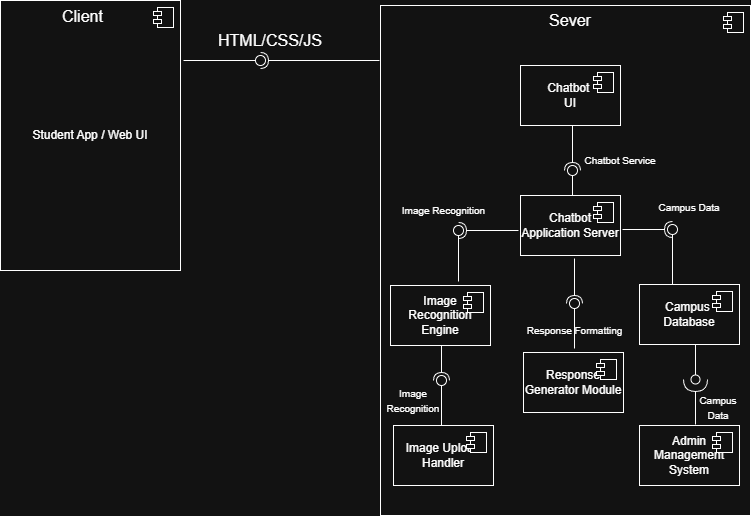

The diagram above was exported from draw.io. Its source (the exported page's mxGraphModel, read from the mxfile embedded in the PNG):
<mxGraphModel dx="1042" dy="614" grid="1" gridSize="10" guides="1" tooltips="1" connect="1" arrows="1" fold="1" page="1" pageScale="1" pageWidth="850" pageHeight="1100" math="0" shadow="0">
  <root>
    <mxCell id="0" />
    <mxCell id="1" parent="0" />
    <mxCell id="zTte02Zju2dDtqsrVmbi-1" parent="1" style="html=1;dropTarget=0;whiteSpace=wrap;" value="Student App / Web UI" vertex="1">
      <mxGeometry height="270" width="180" x="80" y="165" as="geometry" />
    </mxCell>
    <mxCell id="zTte02Zju2dDtqsrVmbi-2" parent="zTte02Zju2dDtqsrVmbi-1" style="shape=module;jettyWidth=8;jettyHeight=4;" value="" vertex="1">
      <mxGeometry height="20" relative="1" width="20" x="1" as="geometry">
        <mxPoint x="-27" y="7" as="offset" />
      </mxGeometry>
    </mxCell>
    <mxCell id="zTte02Zju2dDtqsrVmbi-5" parent="1" style="html=1;dropTarget=0;whiteSpace=wrap;" value="&lt;span style=&quot;color: rgba(0, 0, 0, 0); font-family: monospace; font-size: 0px; text-align: start; text-wrap-mode: nowrap;&quot;&gt;%3CmxGraphModel%3E%3Croot%3E%3CmxCell%20id%3D%220%22%2F%3E%3CmxCell%20id%3D%221%22%20parent%3D%220%22%2F%3E%3CmxCell%20id%3D%222%22%20edge%3D%221%22%20parent%3D%221%22%20style%3D%22rounded%3D0%3BorthogonalLoop%3D1%3BjettySize%3Dauto%3Bhtml%3D1%3BendArrow%3DhalfCircle%3BendFill%3D0%3BendSize%3D6%3BstrokeWidth%3D1%3Bsketch%3D0%3BfontSize%3D12%3Bcurved%3D1%3B%22%20target%3D%224%22%20value%3D%22%22%3E%3CmxGeometry%20relative%3D%221%22%20as%3D%22geometry%22%3E%3CmxPoint%20x%3D%22305%22%20y%3D%22500%22%20as%3D%22sourcePoint%22%2F%3E%3C%2FmxGeometry%3E%3C%2FmxCell%3E%3CmxCell%20id%3D%223%22%20edge%3D%221%22%20parent%3D%221%22%20style%3D%22rounded%3D0%3BorthogonalLoop%3D1%3BjettySize%3Dauto%3Bhtml%3D1%3BendArrow%3Doval%3BendFill%3D0%3Bsketch%3D0%3BsourcePerimeterSpacing%3D0%3BtargetPerimeterSpacing%3D0%3BendSize%3D10%3BfontSize%3D12%3Bcurved%3D1%3B%22%20target%3D%224%22%20value%3D%22%22%3E%3CmxGeometry%20relative%3D%221%22%20as%3D%22geometry%22%3E%3CmxPoint%20x%3D%22305%22%20y%3D%22440%22%20as%3D%22sourcePoint%22%2F%3E%3C%2FmxGeometry%3E%3C%2FmxCell%3E%3CmxCell%20id%3D%224%22%20parent%3D%221%22%20style%3D%22ellipse%3BwhiteSpace%3Dwrap%3Bhtml%3D1%3Balign%3Dcenter%3Baspect%3Dfixed%3BfillColor%3Dnone%3BstrokeColor%3Dnone%3Bresizable%3D0%3Bperimeter%3DcenterPerimeter%3Brotatable%3D0%3BallowArrows%3D0%3Bpoints%3D%5B%5D%3BoutlineConnect%3D1%3B%22%20value%3D%22%22%20vertex%3D%221%22%3E%3CmxGeometry%20height%3D%2210%22%20width%3D%2210%22%20x%3D%22300%22%20y%3D%22460%22%20as%3D%22geometry%22%2F%3E%3C%2FmxCell%3E%3C%2Froot%3E%3C%2FmxGraphModel%3E&lt;/span&gt;" vertex="1">
      <mxGeometry height="510" width="370" x="460" y="170" as="geometry" />
    </mxCell>
    <mxCell id="zTte02Zju2dDtqsrVmbi-6" parent="zTte02Zju2dDtqsrVmbi-5" style="shape=module;jettyWidth=8;jettyHeight=4;" value="" vertex="1">
      <mxGeometry height="20" relative="1" width="20" x="1" as="geometry">
        <mxPoint x="-27" y="7" as="offset" />
      </mxGeometry>
    </mxCell>
    <mxCell id="zTte02Zju2dDtqsrVmbi-12" parent="1" style="text;html=1;whiteSpace=wrap;strokeColor=none;fillColor=none;align=center;verticalAlign=middle;rounded=0;fontSize=16;" value="Sever" vertex="1">
      <mxGeometry height="30" width="60" x="620" y="170" as="geometry" />
    </mxCell>
    <mxCell id="zTte02Zju2dDtqsrVmbi-14" parent="1" style="text;whiteSpace=wrap;html=1;" value="&lt;div style=&quot;text-align: center;&quot;&gt;&lt;span style=&quot;background-color: transparent; color: light-dark(rgb(0, 0, 0), rgb(255, 255, 255)); font-size: 16px;&quot;&gt;Client&lt;/span&gt;&lt;/div&gt;" vertex="1">
      <mxGeometry height="40" width="80" x="140" y="165" as="geometry" />
    </mxCell>
    <mxCell id="zTte02Zju2dDtqsrVmbi-15" parent="1" style="html=1;dropTarget=0;whiteSpace=wrap;" value="Chatbot&amp;nbsp;&lt;div&gt;UI&lt;/div&gt;" vertex="1">
      <mxGeometry height="60" width="100" x="600" y="230" as="geometry" />
    </mxCell>
    <mxCell id="zTte02Zju2dDtqsrVmbi-16" parent="zTte02Zju2dDtqsrVmbi-15" style="shape=module;jettyWidth=8;jettyHeight=4;" value="" vertex="1">
      <mxGeometry height="20" relative="1" width="20" x="1" as="geometry">
        <mxPoint x="-27" y="7" as="offset" />
      </mxGeometry>
    </mxCell>
    <mxCell id="zTte02Zju2dDtqsrVmbi-17" parent="1" style="html=1;dropTarget=0;whiteSpace=wrap;" value="Image Recognition Engine" vertex="1">
      <mxGeometry height="60" width="100" x="470" y="450" as="geometry" />
    </mxCell>
    <mxCell id="zTte02Zju2dDtqsrVmbi-18" parent="zTte02Zju2dDtqsrVmbi-17" style="shape=module;jettyWidth=8;jettyHeight=4;" value="" vertex="1">
      <mxGeometry height="20" relative="1" width="20" x="1" as="geometry">
        <mxPoint x="-27" y="7" as="offset" />
      </mxGeometry>
    </mxCell>
    <mxCell id="zTte02Zju2dDtqsrVmbi-19" parent="1" style="html=1;dropTarget=0;whiteSpace=wrap;" value="Image Upload Handler" vertex="1">
      <mxGeometry height="60" width="100" x="473" y="590" as="geometry" />
    </mxCell>
    <mxCell id="zTte02Zju2dDtqsrVmbi-20" parent="zTte02Zju2dDtqsrVmbi-19" style="shape=module;jettyWidth=8;jettyHeight=4;" value="" vertex="1">
      <mxGeometry height="20" relative="1" width="20" x="1" as="geometry">
        <mxPoint x="-27" y="7" as="offset" />
      </mxGeometry>
    </mxCell>
    <mxCell id="zTte02Zju2dDtqsrVmbi-21" parent="1" style="html=1;dropTarget=0;whiteSpace=wrap;" value="Chatbot Application Server" vertex="1">
      <mxGeometry height="60" width="100" x="600" y="360" as="geometry" />
    </mxCell>
    <mxCell id="zTte02Zju2dDtqsrVmbi-22" parent="zTte02Zju2dDtqsrVmbi-21" style="shape=module;jettyWidth=8;jettyHeight=4;" value="" vertex="1">
      <mxGeometry height="20" relative="1" width="20" x="1" as="geometry">
        <mxPoint x="-27" y="7" as="offset" />
      </mxGeometry>
    </mxCell>
    <mxCell id="zTte02Zju2dDtqsrVmbi-24" parent="1" style="html=1;dropTarget=0;whiteSpace=wrap;align=center;" value="&lt;div style=&quot;&quot;&gt;&lt;span style=&quot;background-color: transparent; color: light-dark(rgb(0, 0, 0), rgb(255, 255, 255));&quot;&gt;Admin Management System&lt;/span&gt;&lt;/div&gt;" vertex="1">
      <mxGeometry height="60" width="100" x="719" y="590" as="geometry" />
    </mxCell>
    <mxCell id="zTte02Zju2dDtqsrVmbi-25" parent="zTte02Zju2dDtqsrVmbi-24" style="shape=module;jettyWidth=8;jettyHeight=4;" value="" vertex="1">
      <mxGeometry height="20" relative="1" width="20" x="1" as="geometry">
        <mxPoint x="-27" y="7" as="offset" />
      </mxGeometry>
    </mxCell>
    <mxCell id="zTte02Zju2dDtqsrVmbi-26" edge="1" parent="1" style="rounded=0;orthogonalLoop=1;jettySize=auto;html=1;endArrow=halfCircle;endFill=0;endSize=6;strokeWidth=1;sketch=0;fontSize=12;curved=1;" target="zTte02Zju2dDtqsrVmbi-28" value="">
      <mxGeometry relative="1" as="geometry">
        <mxPoint x="459" y="225" as="sourcePoint" />
      </mxGeometry>
    </mxCell>
    <mxCell id="zTte02Zju2dDtqsrVmbi-27" edge="1" parent="1" style="rounded=0;orthogonalLoop=1;jettySize=auto;html=1;endArrow=oval;endFill=0;sketch=0;sourcePerimeterSpacing=0;targetPerimeterSpacing=0;endSize=10;fontSize=12;curved=1;" target="zTte02Zju2dDtqsrVmbi-28" value="">
      <mxGeometry relative="1" as="geometry">
        <mxPoint x="263" y="225" as="sourcePoint" />
      </mxGeometry>
    </mxCell>
    <mxCell id="zTte02Zju2dDtqsrVmbi-28" parent="1" style="ellipse;whiteSpace=wrap;html=1;align=center;aspect=fixed;fillColor=none;strokeColor=none;resizable=0;perimeter=centerPerimeter;rotatable=0;allowArrows=0;points=[];outlineConnect=1;" value="" vertex="1">
      <mxGeometry height="10" width="10" x="335" y="220" as="geometry" />
    </mxCell>
    <mxCell id="zTte02Zju2dDtqsrVmbi-40" parent="1" style="text;html=1;whiteSpace=wrap;strokeColor=none;fillColor=none;align=center;verticalAlign=middle;rounded=0;fontSize=16;" value="HTML/CSS/JS" vertex="1">
      <mxGeometry height="30" width="60" x="320" y="190" as="geometry" />
    </mxCell>
    <mxCell id="eLG0PoLzT3h0lOUmxZrw-1" parent="1" style="html=1;dropTarget=0;whiteSpace=wrap;" value="Campus&amp;nbsp; Database" vertex="1">
      <mxGeometry height="60" width="100" x="719" y="449" as="geometry" />
    </mxCell>
    <mxCell id="eLG0PoLzT3h0lOUmxZrw-2" parent="eLG0PoLzT3h0lOUmxZrw-1" style="shape=module;jettyWidth=8;jettyHeight=4;" value="" vertex="1">
      <mxGeometry height="20" relative="1" width="20" x="1" as="geometry">
        <mxPoint x="-27" y="7" as="offset" />
      </mxGeometry>
    </mxCell>
    <mxCell id="eLG0PoLzT3h0lOUmxZrw-18" parent="1" style="html=1;dropTarget=0;whiteSpace=wrap;" value="Response Generator Module" vertex="1">
      <mxGeometry height="60" width="100" x="603" y="517" as="geometry" />
    </mxCell>
    <mxCell id="eLG0PoLzT3h0lOUmxZrw-19" parent="eLG0PoLzT3h0lOUmxZrw-18" style="shape=module;jettyWidth=8;jettyHeight=4;" value="" vertex="1">
      <mxGeometry height="20" relative="1" width="20" x="1" as="geometry">
        <mxPoint x="-27" y="7" as="offset" />
      </mxGeometry>
    </mxCell>
    <mxCell id="eLG0PoLzT3h0lOUmxZrw-28" parent="1" style="ellipse;whiteSpace=wrap;html=1;align=center;aspect=fixed;fillColor=none;strokeColor=none;resizable=0;perimeter=centerPerimeter;rotatable=0;allowArrows=0;points=[];outlineConnect=1;" value="" vertex="1">
      <mxGeometry height="10" width="10" x="280" y="490" as="geometry" />
    </mxCell>
    <mxCell id="eLG0PoLzT3h0lOUmxZrw-35" edge="1" parent="1" style="rounded=0;orthogonalLoop=1;jettySize=auto;html=1;endArrow=halfCircle;endFill=0;endSize=6;strokeWidth=1;sketch=0;fontSize=12;curved=1;" target="eLG0PoLzT3h0lOUmxZrw-37" value="">
      <mxGeometry relative="1" as="geometry">
        <mxPoint x="598" y="395" as="sourcePoint" />
      </mxGeometry>
    </mxCell>
    <mxCell id="eLG0PoLzT3h0lOUmxZrw-36" edge="1" parent="1" style="rounded=0;orthogonalLoop=1;jettySize=auto;html=1;endArrow=oval;endFill=0;sketch=0;sourcePerimeterSpacing=0;targetPerimeterSpacing=0;endSize=10;fontSize=12;curved=1;" target="eLG0PoLzT3h0lOUmxZrw-37" value="">
      <mxGeometry relative="1" as="geometry">
        <mxPoint x="538" y="446" as="sourcePoint" />
      </mxGeometry>
    </mxCell>
    <mxCell id="eLG0PoLzT3h0lOUmxZrw-37" parent="1" style="ellipse;whiteSpace=wrap;html=1;align=center;aspect=fixed;fillColor=none;strokeColor=none;resizable=0;perimeter=centerPerimeter;rotatable=0;allowArrows=0;points=[];outlineConnect=1;" value="" vertex="1">
      <mxGeometry height="10" width="10" x="533" y="390" as="geometry" />
    </mxCell>
    <mxCell id="eLG0PoLzT3h0lOUmxZrw-38" edge="1" parent="1" style="rounded=0;orthogonalLoop=1;jettySize=auto;html=1;endArrow=halfCircle;endFill=0;endSize=6;strokeWidth=1;sketch=0;fontSize=12;curved=1;" value="">
      <mxGeometry relative="1" as="geometry">
        <mxPoint x="652" y="290" as="sourcePoint" />
        <mxPoint x="652" y="335" as="targetPoint" />
      </mxGeometry>
    </mxCell>
    <mxCell id="eLG0PoLzT3h0lOUmxZrw-39" edge="1" parent="1" style="rounded=0;orthogonalLoop=1;jettySize=auto;html=1;endArrow=oval;endFill=0;sketch=0;sourcePerimeterSpacing=0;targetPerimeterSpacing=0;endSize=10;fontSize=12;curved=1;" value="">
      <mxGeometry relative="1" as="geometry">
        <mxPoint x="652" y="360" as="sourcePoint" />
        <mxPoint x="652" y="335" as="targetPoint" />
      </mxGeometry>
    </mxCell>
    <mxCell id="eLG0PoLzT3h0lOUmxZrw-40" parent="1" style="ellipse;whiteSpace=wrap;html=1;align=center;aspect=fixed;fillColor=none;strokeColor=none;resizable=0;perimeter=centerPerimeter;rotatable=0;allowArrows=0;points=[];outlineConnect=1;" value="" vertex="1">
      <mxGeometry height="10" width="10" x="543" y="400" as="geometry" />
    </mxCell>
    <mxCell id="eLG0PoLzT3h0lOUmxZrw-42" parent="1" style="ellipse;whiteSpace=wrap;html=1;align=center;aspect=fixed;fillColor=none;strokeColor=none;resizable=0;perimeter=centerPerimeter;rotatable=0;allowArrows=0;points=[];outlineConnect=1;" value="" vertex="1">
      <mxGeometry height="10" width="10" x="573" y="380" as="geometry" />
    </mxCell>
    <mxCell id="eLG0PoLzT3h0lOUmxZrw-50" edge="1" parent="1" style="rounded=0;orthogonalLoop=1;jettySize=auto;html=1;endArrow=halfCircle;endFill=0;endSize=6;strokeWidth=1;sketch=0;fontSize=12;curved=1;" target="eLG0PoLzT3h0lOUmxZrw-52" value="">
      <mxGeometry relative="1" as="geometry">
        <mxPoint x="702" y="394" as="sourcePoint" />
      </mxGeometry>
    </mxCell>
    <mxCell id="eLG0PoLzT3h0lOUmxZrw-51" edge="1" parent="1" style="rounded=0;orthogonalLoop=1;jettySize=auto;html=1;endArrow=oval;endFill=0;sketch=0;sourcePerimeterSpacing=0;targetPerimeterSpacing=0;endSize=10;fontSize=12;curved=1;" target="eLG0PoLzT3h0lOUmxZrw-52" value="">
      <mxGeometry relative="1" as="geometry">
        <mxPoint x="752" y="449" as="sourcePoint" />
      </mxGeometry>
    </mxCell>
    <mxCell id="eLG0PoLzT3h0lOUmxZrw-52" parent="1" style="ellipse;whiteSpace=wrap;html=1;align=center;aspect=fixed;fillColor=none;strokeColor=none;resizable=0;perimeter=centerPerimeter;rotatable=0;allowArrows=0;points=[];outlineConnect=1;" value="" vertex="1">
      <mxGeometry height="10" width="10" x="747" y="389" as="geometry" />
    </mxCell>
    <mxCell id="eLG0PoLzT3h0lOUmxZrw-53" edge="1" parent="1" style="rounded=0;orthogonalLoop=1;jettySize=auto;html=1;endArrow=halfCircle;endFill=0;endSize=6;strokeWidth=1;sketch=0;fontSize=12;curved=1;" target="eLG0PoLzT3h0lOUmxZrw-55" value="">
      <mxGeometry relative="1" as="geometry">
        <mxPoint x="654" y="423" as="sourcePoint" />
      </mxGeometry>
    </mxCell>
    <mxCell id="eLG0PoLzT3h0lOUmxZrw-54" edge="1" parent="1" style="rounded=0;orthogonalLoop=1;jettySize=auto;html=1;endArrow=oval;endFill=0;sketch=0;sourcePerimeterSpacing=0;targetPerimeterSpacing=0;endSize=10;fontSize=12;curved=1;" target="eLG0PoLzT3h0lOUmxZrw-55" value="">
      <mxGeometry relative="1" as="geometry">
        <mxPoint x="654" y="513" as="sourcePoint" />
      </mxGeometry>
    </mxCell>
    <mxCell id="eLG0PoLzT3h0lOUmxZrw-55" parent="1" style="ellipse;whiteSpace=wrap;html=1;align=center;aspect=fixed;fillColor=none;strokeColor=none;resizable=0;perimeter=centerPerimeter;rotatable=0;allowArrows=0;points=[];outlineConnect=1;" value="" vertex="1">
      <mxGeometry height="10" width="10" x="649" y="463" as="geometry" />
    </mxCell>
    <mxCell id="eLG0PoLzT3h0lOUmxZrw-56" edge="1" parent="1" style="rounded=0;orthogonalLoop=1;jettySize=auto;html=1;endArrow=oval;endFill=0;endSize=9;strokeWidth=1;sketch=0;fontSize=12;curved=1;startSize=10;" target="eLG0PoLzT3h0lOUmxZrw-58" value="">
      <mxGeometry relative="1" as="geometry">
        <mxPoint x="775" y="509" as="sourcePoint" />
      </mxGeometry>
    </mxCell>
    <mxCell id="eLG0PoLzT3h0lOUmxZrw-57" edge="1" parent="1" style="rounded=0;orthogonalLoop=1;jettySize=auto;html=1;endArrow=halfCircle;endFill=0;sketch=0;sourcePerimeterSpacing=0;targetPerimeterSpacing=0;endSize=10;fontSize=12;curved=1;startSize=4;" target="eLG0PoLzT3h0lOUmxZrw-58" value="">
      <mxGeometry relative="1" as="geometry">
        <mxPoint x="775" y="589" as="sourcePoint" />
      </mxGeometry>
    </mxCell>
    <mxCell id="eLG0PoLzT3h0lOUmxZrw-58" parent="1" style="ellipse;whiteSpace=wrap;html=1;align=center;aspect=fixed;fillColor=none;strokeColor=none;resizable=0;perimeter=centerPerimeter;rotatable=0;allowArrows=0;points=[];outlineConnect=1;" value="" vertex="1">
      <mxGeometry height="10" width="10" x="770" y="539" as="geometry" />
    </mxCell>
    <mxCell id="eLG0PoLzT3h0lOUmxZrw-59" edge="1" parent="1" style="rounded=0;orthogonalLoop=1;jettySize=auto;html=1;endArrow=halfCircle;endFill=0;endSize=6;strokeWidth=1;sketch=0;fontSize=12;curved=1;" target="eLG0PoLzT3h0lOUmxZrw-61" value="">
      <mxGeometry relative="1" as="geometry">
        <mxPoint x="521" y="510" as="sourcePoint" />
      </mxGeometry>
    </mxCell>
    <mxCell id="eLG0PoLzT3h0lOUmxZrw-60" edge="1" parent="1" style="rounded=0;orthogonalLoop=1;jettySize=auto;html=1;endArrow=oval;endFill=0;sketch=0;sourcePerimeterSpacing=0;targetPerimeterSpacing=0;endSize=10;fontSize=12;curved=1;" target="eLG0PoLzT3h0lOUmxZrw-61" value="">
      <mxGeometry relative="1" as="geometry">
        <mxPoint x="521" y="590" as="sourcePoint" />
      </mxGeometry>
    </mxCell>
    <mxCell id="eLG0PoLzT3h0lOUmxZrw-61" parent="1" style="ellipse;whiteSpace=wrap;html=1;align=center;aspect=fixed;fillColor=none;strokeColor=none;resizable=0;perimeter=centerPerimeter;rotatable=0;allowArrows=0;points=[];outlineConnect=1;" value="" vertex="1">
      <mxGeometry height="10" width="10" x="516" y="540" as="geometry" />
    </mxCell>
    <mxCell id="eLG0PoLzT3h0lOUmxZrw-62" parent="1" style="text;html=1;whiteSpace=wrap;strokeColor=none;fillColor=none;align=center;verticalAlign=middle;rounded=0;" value="&lt;font style=&quot;font-size: 10px;&quot;&gt;Chatbot Service&lt;/font&gt;" vertex="1">
      <mxGeometry height="30" width="80" x="660" y="310" as="geometry" />
    </mxCell>
    <mxCell id="eLG0PoLzT3h0lOUmxZrw-63" parent="1" style="text;html=1;whiteSpace=wrap;strokeColor=none;fillColor=none;align=center;verticalAlign=middle;rounded=0;" value="&lt;font style=&quot;font-size: 10px;&quot;&gt;Image Recognition&lt;/font&gt;" vertex="1">
      <mxGeometry height="30" width="97" x="474.5" y="360" as="geometry" />
    </mxCell>
    <mxCell id="eLG0PoLzT3h0lOUmxZrw-64" parent="1" style="text;html=1;whiteSpace=wrap;strokeColor=none;fillColor=none;align=center;verticalAlign=middle;rounded=0;" value="&lt;table&gt;&lt;tbody&gt;&lt;tr data-start=&quot;2279&quot; data-end=&quot;2334&quot;&gt;&lt;td data-start=&quot;2319&quot; data-end=&quot;2334&quot; data-col-size=&quot;sm&quot;&gt;&lt;font style=&quot;font-size: 10px;&quot;&gt;Campus Data&lt;/font&gt;&lt;/td&gt;&lt;/tr&gt;&lt;/tbody&gt;&lt;/table&gt;&lt;table&gt;&lt;tbody&gt;&lt;tr data-start=&quot;2335&quot; data-end=&quot;2400&quot;&gt;&lt;td data-start=&quot;2335&quot; data-end=&quot;2356&quot; data-col-size=&quot;sm&quot;&gt;&lt;/td&gt;&lt;/tr&gt;&lt;/tbody&gt;&lt;/table&gt;" vertex="1">
      <mxGeometry height="30" width="80" x="729" y="360" as="geometry" />
    </mxCell>
    <mxCell id="eLG0PoLzT3h0lOUmxZrw-65" parent="1" style="text;html=1;whiteSpace=wrap;strokeColor=none;fillColor=none;align=center;verticalAlign=middle;rounded=0;" value="&lt;font style=&quot;font-size: 10px;&quot;&gt;Response Formatting&lt;/font&gt;" vertex="1">
      <mxGeometry height="30" width="101" x="603.5" y="480" as="geometry" />
    </mxCell>
    <mxCell id="eLG0PoLzT3h0lOUmxZrw-66" parent="1" style="text;html=1;whiteSpace=wrap;strokeColor=none;fillColor=none;align=center;verticalAlign=middle;rounded=0;" value="&lt;font style=&quot;font-size: 10px;&quot;&gt;Image Recognition&lt;/font&gt;" vertex="1">
      <mxGeometry height="30" width="80" x="453" y="550" as="geometry" />
    </mxCell>
    <mxCell id="eLG0PoLzT3h0lOUmxZrw-67" parent="1" style="text;html=1;whiteSpace=wrap;strokeColor=none;fillColor=none;align=center;verticalAlign=middle;rounded=0;" value="&lt;table&gt;&lt;tbody&gt;&lt;tr data-start=&quot;2279&quot; data-end=&quot;2334&quot;&gt;&lt;td data-start=&quot;2319&quot; data-end=&quot;2334&quot; data-col-size=&quot;sm&quot;&gt;&lt;font style=&quot;font-size: 10px;&quot;&gt;Campus Data&lt;/font&gt;&lt;/td&gt;&lt;/tr&gt;&lt;/tbody&gt;&lt;/table&gt;&lt;table&gt;&lt;tbody&gt;&lt;tr data-start=&quot;2335&quot; data-end=&quot;2400&quot;&gt;&lt;td data-start=&quot;2335&quot; data-end=&quot;2356&quot; data-col-size=&quot;sm&quot;&gt;&lt;/td&gt;&lt;/tr&gt;&lt;/tbody&gt;&lt;/table&gt;" vertex="1">
      <mxGeometry height="30" width="65.5" x="764.5" y="560" as="geometry" />
    </mxCell>
  </root>
</mxGraphModel>